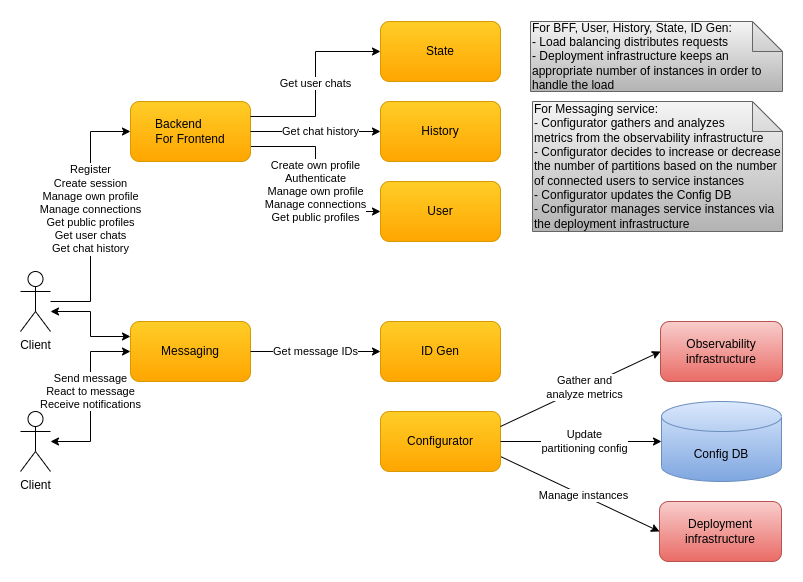

The diagram above was exported from draw.io. Its source (the exported page's mxGraphModel, read from the mxfile embedded in the PNG):
<mxGraphModel dx="2020" dy="1203" grid="1" gridSize="10" guides="1" tooltips="1" connect="1" arrows="1" fold="1" page="1" pageScale="1" pageWidth="850" pageHeight="1100" math="0" shadow="0">
  <root>
    <mxCell id="0" />
    <mxCell id="1" parent="0" />
    <mxCell id="d0rf5hO-lCL4Q1tjQsr9-38" value="Manage instances" style="rounded=0;orthogonalLoop=1;jettySize=auto;html=1;entryX=1;entryY=0.75;entryDx=0;entryDy=0;startArrow=classic;startFill=1;endArrow=none;endFill=0;exitX=0;exitY=0.5;exitDx=0;exitDy=0;" parent="1" source="zAgNuWyr5u-YzhFzlj54-1" target="d0rf5hO-lCL4Q1tjQsr9-13" edge="1">
      <mxGeometry x="-0.0476" relative="1" as="geometry">
        <mxPoint as="offset" />
      </mxGeometry>
    </mxCell>
    <mxCell id="zAgNuWyr5u-YzhFzlj54-1" value="Deployment infrastructure" style="rounded=1;whiteSpace=wrap;html=1;gradientColor=#ea6b66;fillColor=#f8cecc;strokeColor=#b85450;" parent="1" vertex="1">
      <mxGeometry x="679" y="520" width="122" height="60" as="geometry" />
    </mxCell>
    <mxCell id="zAgNuWyr5u-YzhFzlj54-6" value="&lt;div&gt;&lt;span&gt;For Messaging&amp;nbsp;&lt;/span&gt;&lt;span&gt;service:&lt;/span&gt;&lt;/div&gt;&lt;div&gt;&lt;span&gt;- Configurator gathers and analyzes&lt;/span&gt;&lt;/div&gt;&lt;div&gt;&lt;span style=&quot;background-color: initial;&quot;&gt;metrics from the observability infrastructure&lt;/span&gt;&lt;/div&gt;&lt;div&gt;&lt;span style=&quot;background-color: initial;&quot;&gt;- Configurator decides to increase or decrease the number of partitions based on the number of connected users to service instances&lt;/span&gt;&lt;br&gt;&lt;/div&gt;&lt;div&gt;&lt;span style=&quot;background-color: initial;&quot;&gt;- Configurator updates the Config DB&lt;/span&gt;&lt;/div&gt;&lt;div&gt;&lt;span&gt;- Configurator manages service instances via the deployment infrastructure&lt;/span&gt;&lt;/div&gt;" style="shape=note;whiteSpace=wrap;html=1;backgroundOutline=1;darkOpacity=0.05;align=left;gradientColor=#b3b3b3;fillColor=#f5f5f5;strokeColor=#666666;" parent="1" vertex="1">
      <mxGeometry x="552" y="120" width="250" height="130" as="geometry" />
    </mxCell>
    <mxCell id="d0rf5hO-lCL4Q1tjQsr9-1" value="" style="edgeStyle=orthogonalEdgeStyle;rounded=0;orthogonalLoop=1;jettySize=auto;html=1;entryX=0;entryY=0.25;entryDx=0;entryDy=0;startArrow=classic;startFill=1;" parent="1" source="d0rf5hO-lCL4Q1tjQsr9-3" target="d0rf5hO-lCL4Q1tjQsr9-7" edge="1">
      <mxGeometry relative="1" as="geometry">
        <Array as="points">
          <mxPoint x="110" y="330" />
          <mxPoint x="110" y="355" />
        </Array>
      </mxGeometry>
    </mxCell>
    <mxCell id="d0rf5hO-lCL4Q1tjQsr9-2" value="Register&lt;br style=&quot;border-color: var(--border-color);&quot;&gt;Create session&lt;br style=&quot;border-color: var(--border-color);&quot;&gt;Manage own&amp;nbsp;profile&lt;br style=&quot;border-color: var(--border-color);&quot;&gt;Manage connections&lt;br style=&quot;border-color: var(--border-color);&quot;&gt;Get public profiles&lt;br style=&quot;border-color: var(--border-color);&quot;&gt;Get user chats&lt;br style=&quot;border-color: var(--border-color);&quot;&gt;Get chat history" style="edgeStyle=orthogonalEdgeStyle;rounded=0;orthogonalLoop=1;jettySize=auto;html=1;entryX=0;entryY=0.5;entryDx=0;entryDy=0;" parent="1" target="d0rf5hO-lCL4Q1tjQsr9-20" edge="1">
      <mxGeometry x="0.0526" relative="1" as="geometry">
        <Array as="points">
          <mxPoint x="70" y="320" />
          <mxPoint x="110" y="320" />
          <mxPoint x="110" y="150" />
        </Array>
        <mxPoint as="offset" />
        <mxPoint x="70" y="320" as="sourcePoint" />
      </mxGeometry>
    </mxCell>
    <mxCell id="d0rf5hO-lCL4Q1tjQsr9-3" value="Client" style="shape=umlActor;verticalLabelPosition=bottom;verticalAlign=top;html=1;outlineConnect=0;" parent="1" vertex="1">
      <mxGeometry x="40" y="290" width="30" height="60" as="geometry" />
    </mxCell>
    <mxCell id="d0rf5hO-lCL4Q1tjQsr9-4" value="Send message&lt;br&gt;React to message&lt;br&gt;Receive notifications" style="edgeStyle=orthogonalEdgeStyle;rounded=0;orthogonalLoop=1;jettySize=auto;html=1;entryX=0;entryY=0.5;entryDx=0;entryDy=0;startArrow=classic;startFill=1;" parent="1" source="d0rf5hO-lCL4Q1tjQsr9-5" target="d0rf5hO-lCL4Q1tjQsr9-7" edge="1">
      <mxGeometry x="0.0588" relative="1" as="geometry">
        <mxPoint as="offset" />
      </mxGeometry>
    </mxCell>
    <mxCell id="d0rf5hO-lCL4Q1tjQsr9-5" value="Client" style="shape=umlActor;verticalLabelPosition=bottom;verticalAlign=top;html=1;outlineConnect=0;" parent="1" vertex="1">
      <mxGeometry x="40" y="430" width="30" height="60" as="geometry" />
    </mxCell>
    <mxCell id="d0rf5hO-lCL4Q1tjQsr9-7" value="&lt;font style=&quot;font-size: 12px&quot;&gt;Messaging&lt;/font&gt;" style="rounded=1;whiteSpace=wrap;html=1;gradientColor=#ffa500;fillColor=#ffcd28;strokeColor=#d79b00;" parent="1" vertex="1">
      <mxGeometry x="150" y="340" width="120" height="60" as="geometry" />
    </mxCell>
    <mxCell id="d0rf5hO-lCL4Q1tjQsr9-13" value="Configurator" style="rounded=1;whiteSpace=wrap;html=1;gradientColor=#ffa500;fillColor=#ffcd28;strokeColor=#d79b00;" parent="1" vertex="1">
      <mxGeometry x="400" y="430" width="120" height="60" as="geometry" />
    </mxCell>
    <mxCell id="d0rf5hO-lCL4Q1tjQsr9-15" value="&lt;font style=&quot;font-size: 12px&quot;&gt;History&lt;/font&gt;" style="rounded=1;whiteSpace=wrap;html=1;gradientColor=#ffa500;fillColor=#ffcd28;strokeColor=#d79b00;" parent="1" vertex="1">
      <mxGeometry x="400" y="120" width="120" height="60" as="geometry" />
    </mxCell>
    <mxCell id="d0rf5hO-lCL4Q1tjQsr9-16" value="&lt;font style=&quot;font-size: 12px&quot;&gt;ID Gen&lt;/font&gt;" style="rounded=1;whiteSpace=wrap;html=1;gradientColor=#ffa500;fillColor=#ffcd28;strokeColor=#d79b00;" parent="1" vertex="1">
      <mxGeometry x="400" y="340" width="120" height="60" as="geometry" />
    </mxCell>
    <mxCell id="d0rf5hO-lCL4Q1tjQsr9-17" value="Get message IDs" style="endArrow=classic;html=1;exitX=1;exitY=0.5;exitDx=0;exitDy=0;entryX=0;entryY=0.5;entryDx=0;entryDy=0;" parent="1" source="d0rf5hO-lCL4Q1tjQsr9-7" target="d0rf5hO-lCL4Q1tjQsr9-16" edge="1">
      <mxGeometry width="50" height="50" relative="1" as="geometry">
        <mxPoint x="530" y="115" as="sourcePoint" />
        <mxPoint x="290" y="305" as="targetPoint" />
        <mxPoint as="offset" />
      </mxGeometry>
    </mxCell>
    <mxCell id="QSnCtZxuHhLnOK5eIwUb-2" value="Create own profile&lt;br style=&quot;border-color: var(--border-color);&quot;&gt;Authenticate&lt;br style=&quot;border-color: var(--border-color);&quot;&gt;Manage own profile&lt;br style=&quot;border-color: var(--border-color);&quot;&gt;Manage connections&lt;br style=&quot;border-color: var(--border-color);&quot;&gt;Get public profiles" style="rounded=0;orthogonalLoop=1;jettySize=auto;html=1;entryX=0;entryY=0.5;entryDx=0;entryDy=0;edgeStyle=orthogonalEdgeStyle;exitX=1;exitY=0.75;exitDx=0;exitDy=0;" parent="1" source="d0rf5hO-lCL4Q1tjQsr9-20" target="QSnCtZxuHhLnOK5eIwUb-1" edge="1">
      <mxGeometry x="0.1282" relative="1" as="geometry">
        <mxPoint x="250" y="260" as="sourcePoint" />
        <mxPoint as="offset" />
      </mxGeometry>
    </mxCell>
    <mxCell id="d0rf5hO-lCL4Q1tjQsr9-20" value="&lt;font style=&quot;font-size: 12px&quot;&gt;Backend&amp;nbsp; &amp;nbsp; &amp;nbsp; &amp;nbsp;&lt;br&gt;For Frontend&lt;/font&gt;" style="rounded=1;whiteSpace=wrap;html=1;gradientColor=#ffa500;fillColor=#ffcd28;strokeColor=#d79b00;" parent="1" vertex="1">
      <mxGeometry x="150" y="120" width="120" height="60" as="geometry" />
    </mxCell>
    <mxCell id="d0rf5hO-lCL4Q1tjQsr9-23" value="&lt;font style=&quot;font-size: 12px&quot;&gt;State&lt;/font&gt;" style="rounded=1;whiteSpace=wrap;html=1;gradientColor=#ffa500;fillColor=#ffcd28;strokeColor=#d79b00;" parent="1" vertex="1">
      <mxGeometry x="400" y="40" width="120" height="60" as="geometry" />
    </mxCell>
    <mxCell id="d0rf5hO-lCL4Q1tjQsr9-26" value="Get chat history" style="endArrow=classic;html=1;entryX=0;entryY=0.5;entryDx=0;entryDy=0;exitX=1;exitY=0.5;exitDx=0;exitDy=0;rounded=0;edgeStyle=orthogonalEdgeStyle;" parent="1" source="d0rf5hO-lCL4Q1tjQsr9-20" target="d0rf5hO-lCL4Q1tjQsr9-15" edge="1">
      <mxGeometry x="0.0769" width="50" height="50" relative="1" as="geometry">
        <mxPoint x="250" y="240" as="sourcePoint" />
        <mxPoint x="370" y="420" as="targetPoint" />
        <mxPoint as="offset" />
      </mxGeometry>
    </mxCell>
    <mxCell id="d0rf5hO-lCL4Q1tjQsr9-27" value="Get user chats" style="endArrow=classic;html=1;entryX=0;entryY=0.5;entryDx=0;entryDy=0;edgeStyle=orthogonalEdgeStyle;rounded=0;exitX=1;exitY=0.25;exitDx=0;exitDy=0;" parent="1" source="d0rf5hO-lCL4Q1tjQsr9-20" target="d0rf5hO-lCL4Q1tjQsr9-23" edge="1">
      <mxGeometry width="50" height="50" relative="1" as="geometry">
        <mxPoint x="260" y="80" as="sourcePoint" />
        <mxPoint x="330" y="100" as="targetPoint" />
        <mxPoint as="offset" />
      </mxGeometry>
    </mxCell>
    <mxCell id="d0rf5hO-lCL4Q1tjQsr9-40" value="&lt;div&gt;&lt;span&gt;For BFF, User, History, State,&amp;nbsp;&lt;/span&gt;&lt;span&gt;ID Gen:&lt;/span&gt;&lt;/div&gt;&lt;div&gt;- Load balancing distributes requests&lt;span&gt;&lt;br&gt;&lt;/span&gt;&lt;/div&gt;&lt;div&gt;&lt;span&gt;- Deployment infrastructure keeps an appropriate number of instances in order to handle the load&lt;/span&gt;&lt;/div&gt;" style="shape=note;whiteSpace=wrap;html=1;backgroundOutline=1;darkOpacity=0.05;align=left;gradientColor=#b3b3b3;fillColor=#f5f5f5;strokeColor=#666666;" parent="1" vertex="1">
      <mxGeometry x="550" y="40" width="252" height="70" as="geometry" />
    </mxCell>
    <mxCell id="QSnCtZxuHhLnOK5eIwUb-1" value="&lt;font style=&quot;font-size: 12px&quot;&gt;User&lt;/font&gt;" style="rounded=1;whiteSpace=wrap;html=1;gradientColor=#ffa500;fillColor=#ffcd28;strokeColor=#d79b00;" parent="1" vertex="1">
      <mxGeometry x="400" y="200" width="120" height="60" as="geometry" />
    </mxCell>
    <mxCell id="uL4ajwm0hJNC71HI4jOS-1" value="Observability infrastructure" style="rounded=1;whiteSpace=wrap;html=1;gradientColor=#ea6b66;fillColor=#f8cecc;strokeColor=#b85450;" parent="1" vertex="1">
      <mxGeometry x="680" y="340" width="122" height="60" as="geometry" />
    </mxCell>
    <mxCell id="uL4ajwm0hJNC71HI4jOS-2" value="Gather and&lt;br&gt;analyze metrics" style="rounded=0;orthogonalLoop=1;jettySize=auto;html=1;entryX=1;entryY=0.25;entryDx=0;entryDy=0;startArrow=classic;startFill=1;endArrow=none;endFill=0;exitX=0;exitY=0.5;exitDx=0;exitDy=0;" parent="1" source="uL4ajwm0hJNC71HI4jOS-1" target="d0rf5hO-lCL4Q1tjQsr9-13" edge="1">
      <mxGeometry x="-0.0476" relative="1" as="geometry">
        <mxPoint as="offset" />
        <mxPoint x="690" y="460" as="sourcePoint" />
        <mxPoint x="530" y="460" as="targetPoint" />
      </mxGeometry>
    </mxCell>
    <mxCell id="uL4ajwm0hJNC71HI4jOS-3" value="Config DB" style="shape=cylinder3;whiteSpace=wrap;html=1;boundedLbl=1;backgroundOutline=1;size=15;gradientColor=#7ea6e0;fillColor=#dae8fc;strokeColor=#6c8ebf;" parent="1" vertex="1">
      <mxGeometry x="681" y="420" width="120" height="80" as="geometry" />
    </mxCell>
    <mxCell id="uL4ajwm0hJNC71HI4jOS-6" value="Update&lt;br&gt;partitioning config" style="rounded=0;orthogonalLoop=1;jettySize=auto;html=1;entryX=1;entryY=0.5;entryDx=0;entryDy=0;startArrow=classic;startFill=1;endArrow=none;endFill=0;" parent="1" source="uL4ajwm0hJNC71HI4jOS-3" target="d0rf5hO-lCL4Q1tjQsr9-13" edge="1">
      <mxGeometry x="-0.0476" relative="1" as="geometry">
        <mxPoint as="offset" />
        <mxPoint x="689" y="560" as="sourcePoint" />
        <mxPoint x="530" y="485" as="targetPoint" />
      </mxGeometry>
    </mxCell>
  </root>
</mxGraphModel>